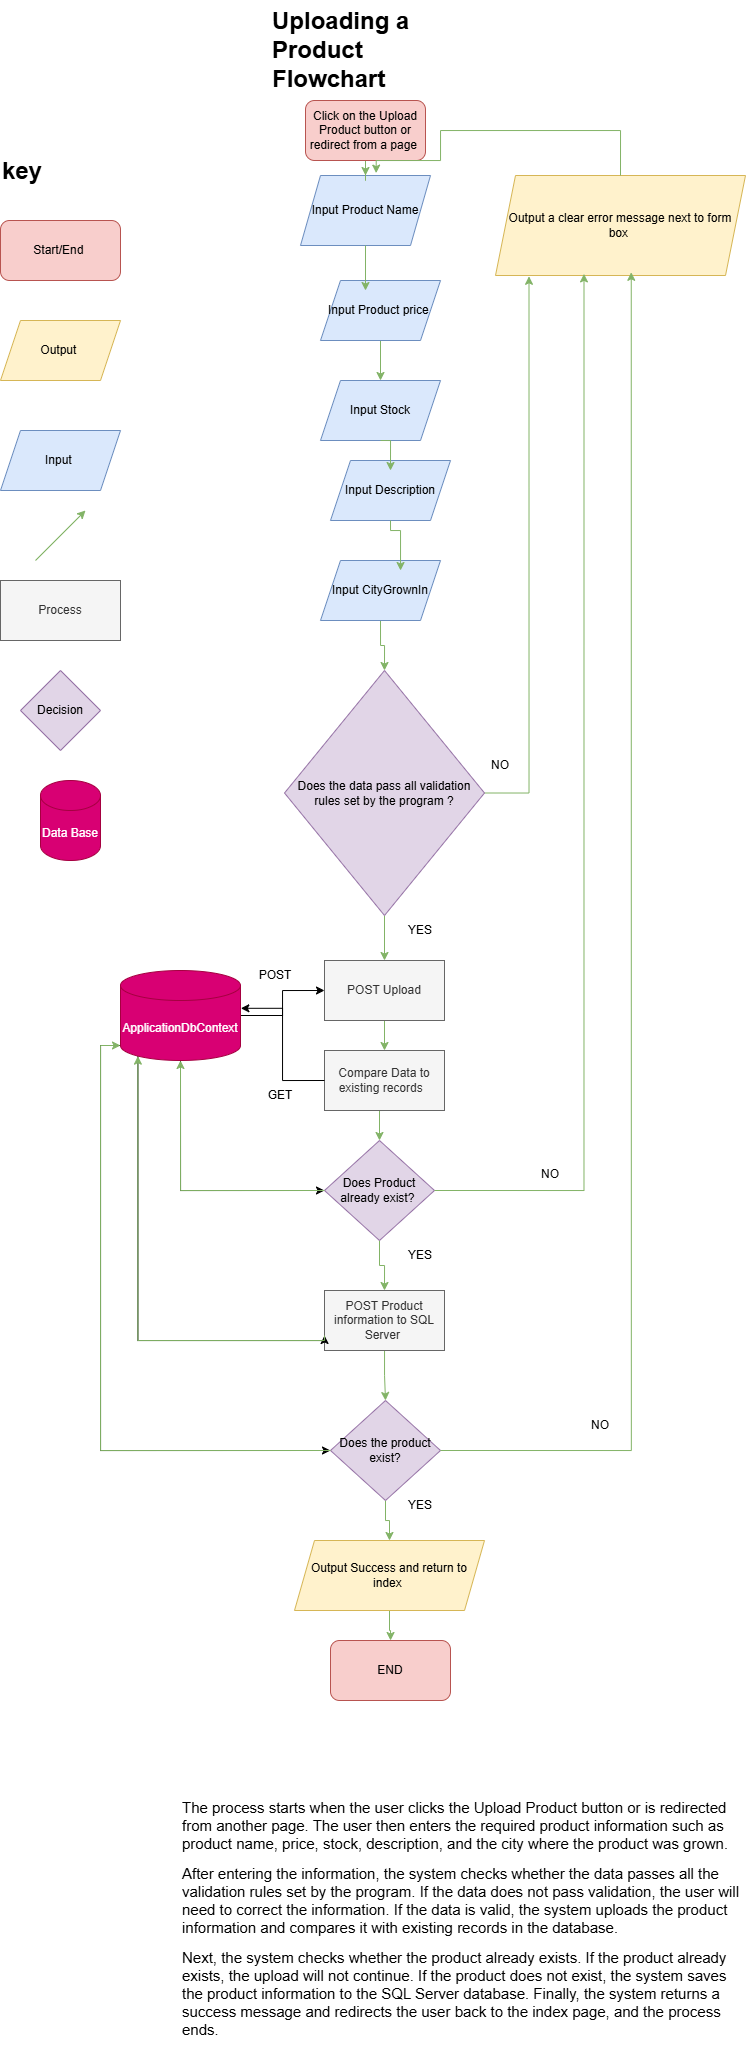

The diagram above was exported from draw.io. Its source (the exported page's mxGraphModel, read from the mxfile embedded in the PNG):
<mxGraphModel dx="819" dy="443" grid="1" gridSize="10" guides="1" tooltips="1" connect="1" arrows="1" fold="1" page="1" pageScale="1" pageWidth="827" pageHeight="1169" math="0" shadow="0">
  <root>
    <mxCell id="0" />
    <mxCell id="1" parent="0" />
    <mxCell id="zBbSADmiXEtfnIAKxQvg-1" parent="1" style="rounded=1;whiteSpace=wrap;html=1;fillColor=#f8cecc;strokeColor=#b85450;" value="END" vertex="1">
      <mxGeometry height="60" width="120" x="360" y="1650" as="geometry" />
    </mxCell>
    <mxCell id="zBbSADmiXEtfnIAKxQvg-41" edge="1" parent="1" source="zBbSADmiXEtfnIAKxQvg-2" style="edgeStyle=orthogonalEdgeStyle;rounded=0;orthogonalLoop=1;jettySize=auto;html=1;exitX=0.5;exitY=1;exitDx=0;exitDy=0;fillColor=#d5e8d4;strokeColor=#82b366;" target="zBbSADmiXEtfnIAKxQvg-1">
      <mxGeometry relative="1" as="geometry" />
    </mxCell>
    <mxCell id="zBbSADmiXEtfnIAKxQvg-2" parent="1" style="shape=parallelogram;perimeter=parallelogramPerimeter;whiteSpace=wrap;html=1;fixedSize=1;fillColor=#fff2cc;strokeColor=#d6b656;" value="Output Success and return to index&amp;nbsp;" vertex="1">
      <mxGeometry height="70" width="190" x="324" y="1550" as="geometry" />
    </mxCell>
    <mxCell id="zBbSADmiXEtfnIAKxQvg-3" parent="1" style="shape=parallelogram;perimeter=parallelogramPerimeter;whiteSpace=wrap;html=1;fixedSize=1;fillColor=#fff2cc;strokeColor=#d6b656;" value="Output a clear error message next to form box&amp;nbsp;" vertex="1">
      <mxGeometry height="100" width="250" x="525" y="185" as="geometry" />
    </mxCell>
    <mxCell id="zBbSADmiXEtfnIAKxQvg-34" edge="1" parent="1" source="zBbSADmiXEtfnIAKxQvg-4" style="edgeStyle=orthogonalEdgeStyle;rounded=0;orthogonalLoop=1;jettySize=auto;html=1;exitX=0.5;exitY=1;exitDx=0;exitDy=0;entryX=0.5;entryY=0;entryDx=0;entryDy=0;fillColor=#d5e8d4;strokeColor=#82b366;" target="zBbSADmiXEtfnIAKxQvg-8">
      <mxGeometry relative="1" as="geometry" />
    </mxCell>
    <mxCell id="zBbSADmiXEtfnIAKxQvg-4" parent="1" style="shape=parallelogram;perimeter=parallelogramPerimeter;whiteSpace=wrap;html=1;fixedSize=1;fillColor=#dae8fc;strokeColor=#6c8ebf;" value="Input CityGrownIn" vertex="1">
      <mxGeometry height="60" width="120" x="350" y="570" as="geometry" />
    </mxCell>
    <mxCell id="zBbSADmiXEtfnIAKxQvg-5" parent="1" style="shape=parallelogram;perimeter=parallelogramPerimeter;whiteSpace=wrap;html=1;fixedSize=1;fillColor=#dae8fc;strokeColor=#6c8ebf;" value="Input Description" vertex="1">
      <mxGeometry height="60" width="120" x="360" y="470" as="geometry" />
    </mxCell>
    <mxCell id="zBbSADmiXEtfnIAKxQvg-6" parent="1" style="shape=parallelogram;perimeter=parallelogramPerimeter;whiteSpace=wrap;html=1;fixedSize=1;fillColor=#dae8fc;strokeColor=#6c8ebf;" value="Input Stock" vertex="1">
      <mxGeometry height="60" width="120" x="350" y="390" as="geometry" />
    </mxCell>
    <mxCell id="zBbSADmiXEtfnIAKxQvg-35" edge="1" parent="1" source="zBbSADmiXEtfnIAKxQvg-8" style="edgeStyle=orthogonalEdgeStyle;rounded=0;orthogonalLoop=1;jettySize=auto;html=1;exitX=0.5;exitY=1;exitDx=0;exitDy=0;fillColor=#d5e8d4;strokeColor=#82b366;" target="zBbSADmiXEtfnIAKxQvg-10">
      <mxGeometry relative="1" as="geometry" />
    </mxCell>
    <mxCell id="zBbSADmiXEtfnIAKxQvg-47" edge="1" parent="1" source="zBbSADmiXEtfnIAKxQvg-8" style="edgeStyle=orthogonalEdgeStyle;rounded=0;orthogonalLoop=1;jettySize=auto;html=1;exitX=1;exitY=0.5;exitDx=0;exitDy=0;entryX=0.134;entryY=1.008;entryDx=0;entryDy=0;entryPerimeter=0;fillColor=#d5e8d4;strokeColor=#82b366;" target="zBbSADmiXEtfnIAKxQvg-3">
      <mxGeometry relative="1" as="geometry">
        <mxPoint x="590" y="340" as="targetPoint" />
      </mxGeometry>
    </mxCell>
    <mxCell id="zBbSADmiXEtfnIAKxQvg-8" parent="1" style="rhombus;whiteSpace=wrap;html=1;fillColor=#e1d5e7;strokeColor=#9673a6;" value="Does the data pass all validation rules set by the program ?" vertex="1">
      <mxGeometry height="245" width="200" x="314" y="680" as="geometry" />
    </mxCell>
    <mxCell id="zBbSADmiXEtfnIAKxQvg-39" edge="1" parent="1" source="zBbSADmiXEtfnIAKxQvg-9" style="edgeStyle=orthogonalEdgeStyle;rounded=0;orthogonalLoop=1;jettySize=auto;html=1;fillColor=#d5e8d4;strokeColor=#82b366;" target="zBbSADmiXEtfnIAKxQvg-12" value="">
      <mxGeometry relative="1" as="geometry" />
    </mxCell>
    <mxCell id="zBbSADmiXEtfnIAKxQvg-9" parent="1" style="rounded=0;whiteSpace=wrap;html=1;fillColor=#f5f5f5;fontColor=#333333;strokeColor=#666666;" value="POST Product information to SQL Server&amp;nbsp;" vertex="1">
      <mxGeometry height="60" width="120" x="354" y="1300" as="geometry" />
    </mxCell>
    <mxCell id="zBbSADmiXEtfnIAKxQvg-36" edge="1" parent="1" source="zBbSADmiXEtfnIAKxQvg-10" style="edgeStyle=orthogonalEdgeStyle;rounded=0;orthogonalLoop=1;jettySize=auto;html=1;exitX=0.5;exitY=1;exitDx=0;exitDy=0;entryX=0.5;entryY=0;entryDx=0;entryDy=0;fillColor=#d5e8d4;strokeColor=#82b366;" target="zBbSADmiXEtfnIAKxQvg-14">
      <mxGeometry relative="1" as="geometry" />
    </mxCell>
    <mxCell id="zBbSADmiXEtfnIAKxQvg-10" parent="1" style="rounded=0;whiteSpace=wrap;html=1;fillColor=#f5f5f5;fontColor=#333333;strokeColor=#666666;" value="POST Upload" vertex="1">
      <mxGeometry height="60" width="120" x="354" y="970" as="geometry" />
    </mxCell>
    <mxCell id="zBbSADmiXEtfnIAKxQvg-42" edge="1" parent="1" source="zBbSADmiXEtfnIAKxQvg-11" style="edgeStyle=orthogonalEdgeStyle;rounded=0;orthogonalLoop=1;jettySize=auto;html=1;exitX=1;exitY=0.5;exitDx=0;exitDy=0;exitPerimeter=0;entryX=0;entryY=0.5;entryDx=0;entryDy=0;" target="zBbSADmiXEtfnIAKxQvg-10">
      <mxGeometry relative="1" as="geometry" />
    </mxCell>
    <mxCell id="zBbSADmiXEtfnIAKxQvg-57" edge="1" parent="1" source="zBbSADmiXEtfnIAKxQvg-11" style="edgeStyle=orthogonalEdgeStyle;rounded=0;orthogonalLoop=1;jettySize=auto;html=1;exitX=0.5;exitY=1;exitDx=0;exitDy=0;exitPerimeter=0;entryX=0;entryY=0.5;entryDx=0;entryDy=0;" target="zBbSADmiXEtfnIAKxQvg-13">
      <mxGeometry relative="1" as="geometry" />
    </mxCell>
    <mxCell id="zBbSADmiXEtfnIAKxQvg-59" edge="1" parent="1" source="zBbSADmiXEtfnIAKxQvg-11" style="edgeStyle=orthogonalEdgeStyle;rounded=0;orthogonalLoop=1;jettySize=auto;html=1;exitX=0.145;exitY=1;exitDx=0;exitDy=-4.35;exitPerimeter=0;entryX=0;entryY=0.75;entryDx=0;entryDy=0;" target="zBbSADmiXEtfnIAKxQvg-9">
      <mxGeometry relative="1" as="geometry">
        <Array as="points">
          <mxPoint x="167" y="1350" />
          <mxPoint x="354" y="1350" />
        </Array>
        <mxPoint x="350" y="1350" as="targetPoint" />
      </mxGeometry>
    </mxCell>
    <mxCell id="zBbSADmiXEtfnIAKxQvg-62" edge="1" parent="1" source="zBbSADmiXEtfnIAKxQvg-11" style="edgeStyle=orthogonalEdgeStyle;rounded=0;orthogonalLoop=1;jettySize=auto;html=1;exitX=0;exitY=1;exitDx=0;exitDy=-15;exitPerimeter=0;entryX=0;entryY=0.5;entryDx=0;entryDy=0;" target="zBbSADmiXEtfnIAKxQvg-12">
      <mxGeometry relative="1" as="geometry" />
    </mxCell>
    <mxCell id="zBbSADmiXEtfnIAKxQvg-11" parent="1" style="shape=cylinder3;whiteSpace=wrap;html=1;boundedLbl=1;backgroundOutline=1;size=15;fillColor=#d80073;fontColor=#ffffff;strokeColor=#A50040;" value="ApplicationDbContext" vertex="1">
      <mxGeometry height="90" width="120" x="150" y="980" as="geometry" />
    </mxCell>
    <mxCell id="zBbSADmiXEtfnIAKxQvg-40" edge="1" parent="1" source="zBbSADmiXEtfnIAKxQvg-12" style="edgeStyle=orthogonalEdgeStyle;rounded=0;orthogonalLoop=1;jettySize=auto;html=1;exitX=0.5;exitY=1;exitDx=0;exitDy=0;fillColor=#d5e8d4;strokeColor=#82b366;" target="zBbSADmiXEtfnIAKxQvg-2">
      <mxGeometry relative="1" as="geometry" />
    </mxCell>
    <mxCell id="zBbSADmiXEtfnIAKxQvg-12" parent="1" style="rhombus;whiteSpace=wrap;html=1;fillColor=#e1d5e7;strokeColor=#9673a6;" value="Does the product exist?" vertex="1">
      <mxGeometry height="100" width="110" x="360" y="1410" as="geometry" />
    </mxCell>
    <mxCell id="zBbSADmiXEtfnIAKxQvg-38" edge="1" parent="1" source="zBbSADmiXEtfnIAKxQvg-13" style="edgeStyle=orthogonalEdgeStyle;rounded=0;orthogonalLoop=1;jettySize=auto;html=1;exitX=0.5;exitY=1;exitDx=0;exitDy=0;entryX=0.5;entryY=0;entryDx=0;entryDy=0;fillColor=#d5e8d4;strokeColor=#82b366;" target="zBbSADmiXEtfnIAKxQvg-9">
      <mxGeometry relative="1" as="geometry" />
    </mxCell>
    <mxCell id="zBbSADmiXEtfnIAKxQvg-13" parent="1" style="rhombus;whiteSpace=wrap;html=1;fillColor=#e1d5e7;strokeColor=#9673a6;" value="Does Product already exist?&amp;nbsp;" vertex="1">
      <mxGeometry height="100" width="110" x="354" y="1150" as="geometry" />
    </mxCell>
    <mxCell id="zBbSADmiXEtfnIAKxQvg-37" edge="1" parent="1" source="zBbSADmiXEtfnIAKxQvg-14" style="edgeStyle=orthogonalEdgeStyle;rounded=0;orthogonalLoop=1;jettySize=auto;html=1;exitX=0.5;exitY=1;exitDx=0;exitDy=0;entryX=0.5;entryY=0;entryDx=0;entryDy=0;fillColor=#d5e8d4;strokeColor=#82b366;" target="zBbSADmiXEtfnIAKxQvg-13">
      <mxGeometry relative="1" as="geometry" />
    </mxCell>
    <mxCell id="zBbSADmiXEtfnIAKxQvg-14" parent="1" style="rounded=0;whiteSpace=wrap;html=1;fillColor=#f5f5f5;fontColor=#333333;strokeColor=#666666;" value="Compare Data to existing records&amp;nbsp;&amp;nbsp;" vertex="1">
      <mxGeometry height="60" width="120" x="354" y="1060" as="geometry" />
    </mxCell>
    <mxCell id="zBbSADmiXEtfnIAKxQvg-16" parent="1" style="shape=parallelogram;perimeter=parallelogramPerimeter;whiteSpace=wrap;html=1;fixedSize=1;fillColor=#dae8fc;strokeColor=#6c8ebf;" value="Input Product Name" vertex="1">
      <mxGeometry height="70" width="130" x="330" y="185" as="geometry" />
    </mxCell>
    <mxCell id="zBbSADmiXEtfnIAKxQvg-29" edge="1" parent="1" source="zBbSADmiXEtfnIAKxQvg-17" style="edgeStyle=orthogonalEdgeStyle;rounded=0;orthogonalLoop=1;jettySize=auto;html=1;exitX=0.5;exitY=1;exitDx=0;exitDy=0;fillColor=#d5e8d4;strokeColor=#82b366;" target="zBbSADmiXEtfnIAKxQvg-16">
      <mxGeometry relative="1" as="geometry" />
    </mxCell>
    <mxCell id="zBbSADmiXEtfnIAKxQvg-17" parent="1" style="rounded=1;whiteSpace=wrap;html=1;fillColor=#f8cecc;strokeColor=#b85450;" value="Click on the Upload Product button or redirect from a page&amp;nbsp;" vertex="1">
      <mxGeometry height="60" width="120" x="335" y="110" as="geometry" />
    </mxCell>
    <mxCell id="zBbSADmiXEtfnIAKxQvg-31" edge="1" parent="1" source="zBbSADmiXEtfnIAKxQvg-18" style="edgeStyle=orthogonalEdgeStyle;rounded=0;orthogonalLoop=1;jettySize=auto;html=1;exitX=0.5;exitY=1;exitDx=0;exitDy=0;fillColor=#d5e8d4;strokeColor=#82b366;" target="zBbSADmiXEtfnIAKxQvg-6">
      <mxGeometry relative="1" as="geometry" />
    </mxCell>
    <mxCell id="zBbSADmiXEtfnIAKxQvg-18" parent="1" style="shape=parallelogram;perimeter=parallelogramPerimeter;whiteSpace=wrap;html=1;fixedSize=1;fillColor=#dae8fc;strokeColor=#6c8ebf;" value="Input Product price&amp;nbsp;" vertex="1">
      <mxGeometry height="60" width="120" x="350" y="290" as="geometry" />
    </mxCell>
    <mxCell id="zBbSADmiXEtfnIAKxQvg-19" parent="1" style="text;html=1;whiteSpace=wrap;overflow=hidden;rounded=0;" value="&lt;h1 style=&quot;margin-top: 0px;&quot;&gt;Uploading a Product Flowchart&amp;nbsp;&lt;/h1&gt;" vertex="1">
      <mxGeometry height="120" width="180" x="300" y="10" as="geometry" />
    </mxCell>
    <mxCell id="zBbSADmiXEtfnIAKxQvg-20" parent="1" style="text;html=1;whiteSpace=wrap;overflow=hidden;rounded=0;" value="&lt;h1 style=&quot;margin-top: 0px;&quot;&gt;key&lt;/h1&gt;" vertex="1">
      <mxGeometry height="120" width="180" x="30" y="160" as="geometry" />
    </mxCell>
    <mxCell id="zBbSADmiXEtfnIAKxQvg-22" parent="1" style="rounded=1;whiteSpace=wrap;html=1;fillColor=#f8cecc;strokeColor=#b85450;" value="Start/End&amp;nbsp;" vertex="1">
      <mxGeometry height="60" width="120" x="30" y="230" as="geometry" />
    </mxCell>
    <mxCell id="zBbSADmiXEtfnIAKxQvg-23" parent="1" style="shape=parallelogram;perimeter=parallelogramPerimeter;whiteSpace=wrap;html=1;fixedSize=1;fillColor=#dae8fc;strokeColor=#6c8ebf;" value="Input&amp;nbsp;" vertex="1">
      <mxGeometry height="60" width="120" x="30" y="440" as="geometry" />
    </mxCell>
    <mxCell id="zBbSADmiXEtfnIAKxQvg-24" parent="1" style="shape=parallelogram;perimeter=parallelogramPerimeter;whiteSpace=wrap;html=1;fixedSize=1;fillColor=#fff2cc;strokeColor=#d6b656;" value="Output&amp;nbsp;" vertex="1">
      <mxGeometry height="60" width="120" x="30" y="330" as="geometry" />
    </mxCell>
    <mxCell id="zBbSADmiXEtfnIAKxQvg-25" edge="1" parent="1" style="endArrow=classic;html=1;rounded=0;fillColor=#d5e8d4;strokeColor=#82b366;" value="">
      <mxGeometry height="50" relative="1" width="50" as="geometry">
        <mxPoint x="65" y="570" as="sourcePoint" />
        <mxPoint x="115" y="520" as="targetPoint" />
      </mxGeometry>
    </mxCell>
    <mxCell id="zBbSADmiXEtfnIAKxQvg-26" parent="1" style="rounded=0;whiteSpace=wrap;html=1;fillColor=#f5f5f5;fontColor=#333333;strokeColor=#666666;" value="Process" vertex="1">
      <mxGeometry height="60" width="120" x="30" y="590" as="geometry" />
    </mxCell>
    <mxCell id="zBbSADmiXEtfnIAKxQvg-27" parent="1" style="rhombus;whiteSpace=wrap;html=1;fillColor=#e1d5e7;strokeColor=#9673a6;" value="Decision" vertex="1">
      <mxGeometry height="80" width="80" x="50" y="680" as="geometry" />
    </mxCell>
    <mxCell id="zBbSADmiXEtfnIAKxQvg-28" parent="1" style="shape=cylinder3;whiteSpace=wrap;html=1;boundedLbl=1;backgroundOutline=1;size=15;fillColor=#d80073;fontColor=#ffffff;strokeColor=#A50040;" value="Data Base" vertex="1">
      <mxGeometry height="80" width="60" x="70" y="790" as="geometry" />
    </mxCell>
    <mxCell id="zBbSADmiXEtfnIAKxQvg-30" edge="1" parent="1" source="zBbSADmiXEtfnIAKxQvg-16" style="edgeStyle=orthogonalEdgeStyle;rounded=0;orthogonalLoop=1;jettySize=auto;html=1;exitX=0.5;exitY=1;exitDx=0;exitDy=0;entryX=0.375;entryY=0.167;entryDx=0;entryDy=0;entryPerimeter=0;fillColor=#d5e8d4;strokeColor=#82b366;" target="zBbSADmiXEtfnIAKxQvg-18">
      <mxGeometry relative="1" as="geometry" />
    </mxCell>
    <mxCell id="zBbSADmiXEtfnIAKxQvg-32" edge="1" parent="1" source="zBbSADmiXEtfnIAKxQvg-6" style="edgeStyle=orthogonalEdgeStyle;rounded=0;orthogonalLoop=1;jettySize=auto;html=1;exitX=0.5;exitY=1;exitDx=0;exitDy=0;entryX=0.5;entryY=0.167;entryDx=0;entryDy=0;entryPerimeter=0;fillColor=#d5e8d4;strokeColor=#82b366;" target="zBbSADmiXEtfnIAKxQvg-5">
      <mxGeometry relative="1" as="geometry" />
    </mxCell>
    <mxCell id="zBbSADmiXEtfnIAKxQvg-33" edge="1" parent="1" source="zBbSADmiXEtfnIAKxQvg-5" style="edgeStyle=orthogonalEdgeStyle;rounded=0;orthogonalLoop=1;jettySize=auto;html=1;exitX=0.5;exitY=1;exitDx=0;exitDy=0;entryX=0.667;entryY=0.167;entryDx=0;entryDy=0;entryPerimeter=0;fillColor=#d5e8d4;strokeColor=#82b366;" target="zBbSADmiXEtfnIAKxQvg-4">
      <mxGeometry relative="1" as="geometry">
        <Array as="points">
          <mxPoint x="420" y="540" />
          <mxPoint x="430" y="540" />
        </Array>
      </mxGeometry>
    </mxCell>
    <mxCell id="zBbSADmiXEtfnIAKxQvg-43" edge="1" parent="1" source="zBbSADmiXEtfnIAKxQvg-14" style="edgeStyle=orthogonalEdgeStyle;rounded=0;orthogonalLoop=1;jettySize=auto;html=1;exitX=0;exitY=0.5;exitDx=0;exitDy=0;entryX=1.003;entryY=0.42;entryDx=0;entryDy=0;entryPerimeter=0;" target="zBbSADmiXEtfnIAKxQvg-11">
      <mxGeometry relative="1" as="geometry" />
    </mxCell>
    <mxCell id="zBbSADmiXEtfnIAKxQvg-44" parent="1" style="text;html=1;whiteSpace=wrap;strokeColor=none;fillColor=none;align=center;verticalAlign=middle;rounded=0;" value="POST" vertex="1">
      <mxGeometry height="30" width="60" x="275" y="970" as="geometry" />
    </mxCell>
    <mxCell id="zBbSADmiXEtfnIAKxQvg-45" parent="1" style="text;html=1;whiteSpace=wrap;strokeColor=none;fillColor=none;align=center;verticalAlign=middle;rounded=0;" value="GET" vertex="1">
      <mxGeometry height="30" width="60" x="280" y="1090" as="geometry" />
    </mxCell>
    <mxCell id="zBbSADmiXEtfnIAKxQvg-46" edge="1" parent="1" source="zBbSADmiXEtfnIAKxQvg-3" style="edgeStyle=orthogonalEdgeStyle;rounded=0;orthogonalLoop=1;jettySize=auto;html=1;exitX=0.5;exitY=0;exitDx=0;exitDy=0;entryX=0.582;entryY=-0.034;entryDx=0;entryDy=0;entryPerimeter=0;fillColor=#d5e8d4;strokeColor=#82b366;" target="zBbSADmiXEtfnIAKxQvg-16">
      <mxGeometry relative="1" as="geometry">
        <Array as="points">
          <mxPoint x="650" y="140" />
          <mxPoint x="470" y="140" />
          <mxPoint x="470" y="170" />
          <mxPoint x="406" y="170" />
        </Array>
      </mxGeometry>
    </mxCell>
    <mxCell id="zBbSADmiXEtfnIAKxQvg-48" edge="1" parent="1" source="zBbSADmiXEtfnIAKxQvg-13" style="edgeStyle=orthogonalEdgeStyle;rounded=0;orthogonalLoop=1;jettySize=auto;html=1;exitX=1;exitY=0.5;exitDx=0;exitDy=0;entryX=0.354;entryY=0.984;entryDx=0;entryDy=0;entryPerimeter=0;fillColor=#d5e8d4;strokeColor=#82b366;" target="zBbSADmiXEtfnIAKxQvg-3">
      <mxGeometry relative="1" as="geometry" />
    </mxCell>
    <mxCell id="zBbSADmiXEtfnIAKxQvg-49" edge="1" parent="1" source="zBbSADmiXEtfnIAKxQvg-12" style="edgeStyle=orthogonalEdgeStyle;rounded=0;orthogonalLoop=1;jettySize=auto;html=1;exitX=1;exitY=0.5;exitDx=0;exitDy=0;entryX=0.543;entryY=0.968;entryDx=0;entryDy=0;entryPerimeter=0;fillColor=#d5e8d4;strokeColor=#82b366;" target="zBbSADmiXEtfnIAKxQvg-3">
      <mxGeometry relative="1" as="geometry" />
    </mxCell>
    <mxCell id="zBbSADmiXEtfnIAKxQvg-50" parent="1" style="text;html=1;whiteSpace=wrap;strokeColor=none;fillColor=none;align=center;verticalAlign=middle;rounded=0;" value="YES" vertex="1">
      <mxGeometry height="30" width="60" x="420" y="1500" as="geometry" />
    </mxCell>
    <mxCell id="zBbSADmiXEtfnIAKxQvg-51" parent="1" style="text;html=1;whiteSpace=wrap;strokeColor=none;fillColor=none;align=center;verticalAlign=middle;rounded=0;" value="NO" vertex="1">
      <mxGeometry height="30" width="60" x="600" y="1420" as="geometry" />
    </mxCell>
    <mxCell id="zBbSADmiXEtfnIAKxQvg-52" parent="1" style="text;html=1;whiteSpace=wrap;strokeColor=none;fillColor=none;align=center;verticalAlign=middle;rounded=0;" value="NO" vertex="1">
      <mxGeometry height="30" width="60" x="550" y="1169" as="geometry" />
    </mxCell>
    <mxCell id="zBbSADmiXEtfnIAKxQvg-53" parent="1" style="text;html=1;whiteSpace=wrap;strokeColor=none;fillColor=none;align=center;verticalAlign=middle;rounded=0;" value="NO" vertex="1">
      <mxGeometry height="30" width="60" x="500" y="760" as="geometry" />
    </mxCell>
    <mxCell id="zBbSADmiXEtfnIAKxQvg-54" parent="1" style="text;html=1;whiteSpace=wrap;strokeColor=none;fillColor=none;align=center;verticalAlign=middle;rounded=0;" value="YES" vertex="1">
      <mxGeometry height="30" width="60" x="420" y="1250" as="geometry" />
    </mxCell>
    <mxCell id="zBbSADmiXEtfnIAKxQvg-55" parent="1" style="text;html=1;whiteSpace=wrap;strokeColor=none;fillColor=none;align=center;verticalAlign=middle;rounded=0;" value="YES" vertex="1">
      <mxGeometry height="30" width="60" x="420" y="925" as="geometry" />
    </mxCell>
    <mxCell id="zBbSADmiXEtfnIAKxQvg-56" edge="1" parent="1" source="zBbSADmiXEtfnIAKxQvg-13" style="edgeStyle=orthogonalEdgeStyle;rounded=0;orthogonalLoop=1;jettySize=auto;html=1;exitX=0;exitY=0.5;exitDx=0;exitDy=0;entryX=0.5;entryY=1;entryDx=0;entryDy=0;entryPerimeter=0;fillColor=#d5e8d4;strokeColor=#82b366;" target="zBbSADmiXEtfnIAKxQvg-11">
      <mxGeometry relative="1" as="geometry" />
    </mxCell>
    <mxCell id="zBbSADmiXEtfnIAKxQvg-58" edge="1" parent="1" source="zBbSADmiXEtfnIAKxQvg-9" style="edgeStyle=orthogonalEdgeStyle;rounded=0;orthogonalLoop=1;jettySize=auto;html=1;exitX=0;exitY=0.75;exitDx=0;exitDy=0;entryX=0.145;entryY=1;entryDx=0;entryDy=-4.35;entryPerimeter=0;fillColor=#d5e8d4;strokeColor=#82b366;" target="zBbSADmiXEtfnIAKxQvg-11">
      <mxGeometry relative="1" as="geometry">
        <Array as="points">
          <mxPoint x="354" y="1350" />
          <mxPoint x="167" y="1350" />
        </Array>
      </mxGeometry>
    </mxCell>
    <mxCell id="zBbSADmiXEtfnIAKxQvg-61" edge="1" parent="1" source="zBbSADmiXEtfnIAKxQvg-12" style="edgeStyle=orthogonalEdgeStyle;rounded=0;orthogonalLoop=1;jettySize=auto;html=1;exitX=0;exitY=0.5;exitDx=0;exitDy=0;entryX=0;entryY=1;entryDx=0;entryDy=-15;entryPerimeter=0;fillColor=#d5e8d4;strokeColor=#82b366;" target="zBbSADmiXEtfnIAKxQvg-11">
      <mxGeometry relative="1" as="geometry" />
    </mxCell>
    <mxCell id="R5v7L-NocOvT3bZByxAs-1" parent="1" style="text;whiteSpace=wrap;html=1;" value="&lt;p data-start=&quot;0&quot; data-end=&quot;254&quot;&gt;&lt;font style=&quot;font-size: 15px;&quot;&gt;The process starts when the user &lt;span data-start=&quot;33&quot; data-end=&quot;104&quot; style=&quot;&quot;&gt;clicks the Upload Product button or is redirected from another page&lt;/span&gt;. The user then enters the required product information such as &lt;span data-start=&quot;168&quot; data-end=&quot;253&quot; style=&quot;&quot;&gt;product name, price, stock, description, and the city where the product was grown&lt;/span&gt;.&lt;/font&gt;&lt;/p&gt;&lt;p data-start=&quot;256&quot; data-end=&quot;587&quot;&gt;&lt;font style=&quot;font-size: 15px;&quot;&gt;After entering the information, the system checks whether &lt;span data-start=&quot;314&quot; data-end=&quot;377&quot;&gt;the data passes all the validation rules set by the program&lt;/span&gt;. If the data does not pass validation, the user will need to correct the information. If the data is valid, the system &lt;span data-start=&quot;497&quot; data-end=&quot;586&quot;&gt;uploads the product information and compares it with existing records in the database&lt;/span&gt;.&lt;/font&gt;&lt;/p&gt;&lt;p data-start=&quot;589&quot; data-end=&quot;936&quot; data-is-last-node=&quot;&quot; data-is-only-node=&quot;&quot;&gt;&lt;font style=&quot;font-size: 15px;&quot;&gt;Next, the system checks whether &lt;span data-start=&quot;621&quot; data-end=&quot;651&quot; style=&quot;&quot;&gt;the product already exists&lt;/span&gt;. If the product already exists, the upload will not continue. If the product does not exist, the system &lt;span data-start=&quot;756&quot; data-end=&quot;816&quot; style=&quot;&quot;&gt;saves the product information to the SQL Server database&lt;/span&gt;. Finally, the system &lt;span data-start=&quot;838&quot; data-end=&quot;913&quot; style=&quot;&quot;&gt;returns a success message and redirects the user back to the index page&lt;/span&gt;, and the process ends.&lt;/font&gt;&lt;/p&gt;" vertex="1">
      <mxGeometry height="280" width="560" x="210" y="1790" as="geometry" />
    </mxCell>
  </root>
</mxGraphModel>